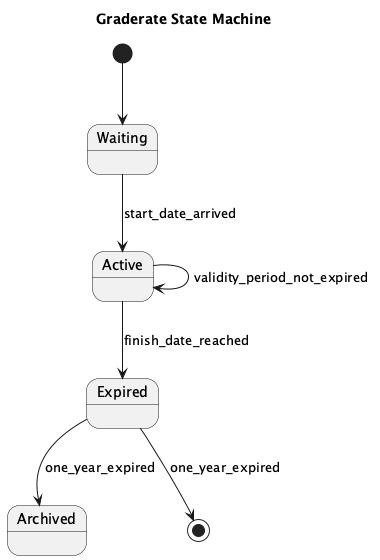

The diagram above was rendered by PlantUML. Its source (embedded in the PNG):
@startuml
title Graderate State Machine

[*] --> Waiting
state Waiting
state Active
state Expired
state Archived

Waiting --> Active : start_date_arrived
Active --> Active : validity_period_not_expired
Active --> Expired : finish_date_reached
Expired --> Archived : one_year_expired
Expired --> [*] : one_year_expired

@enduml